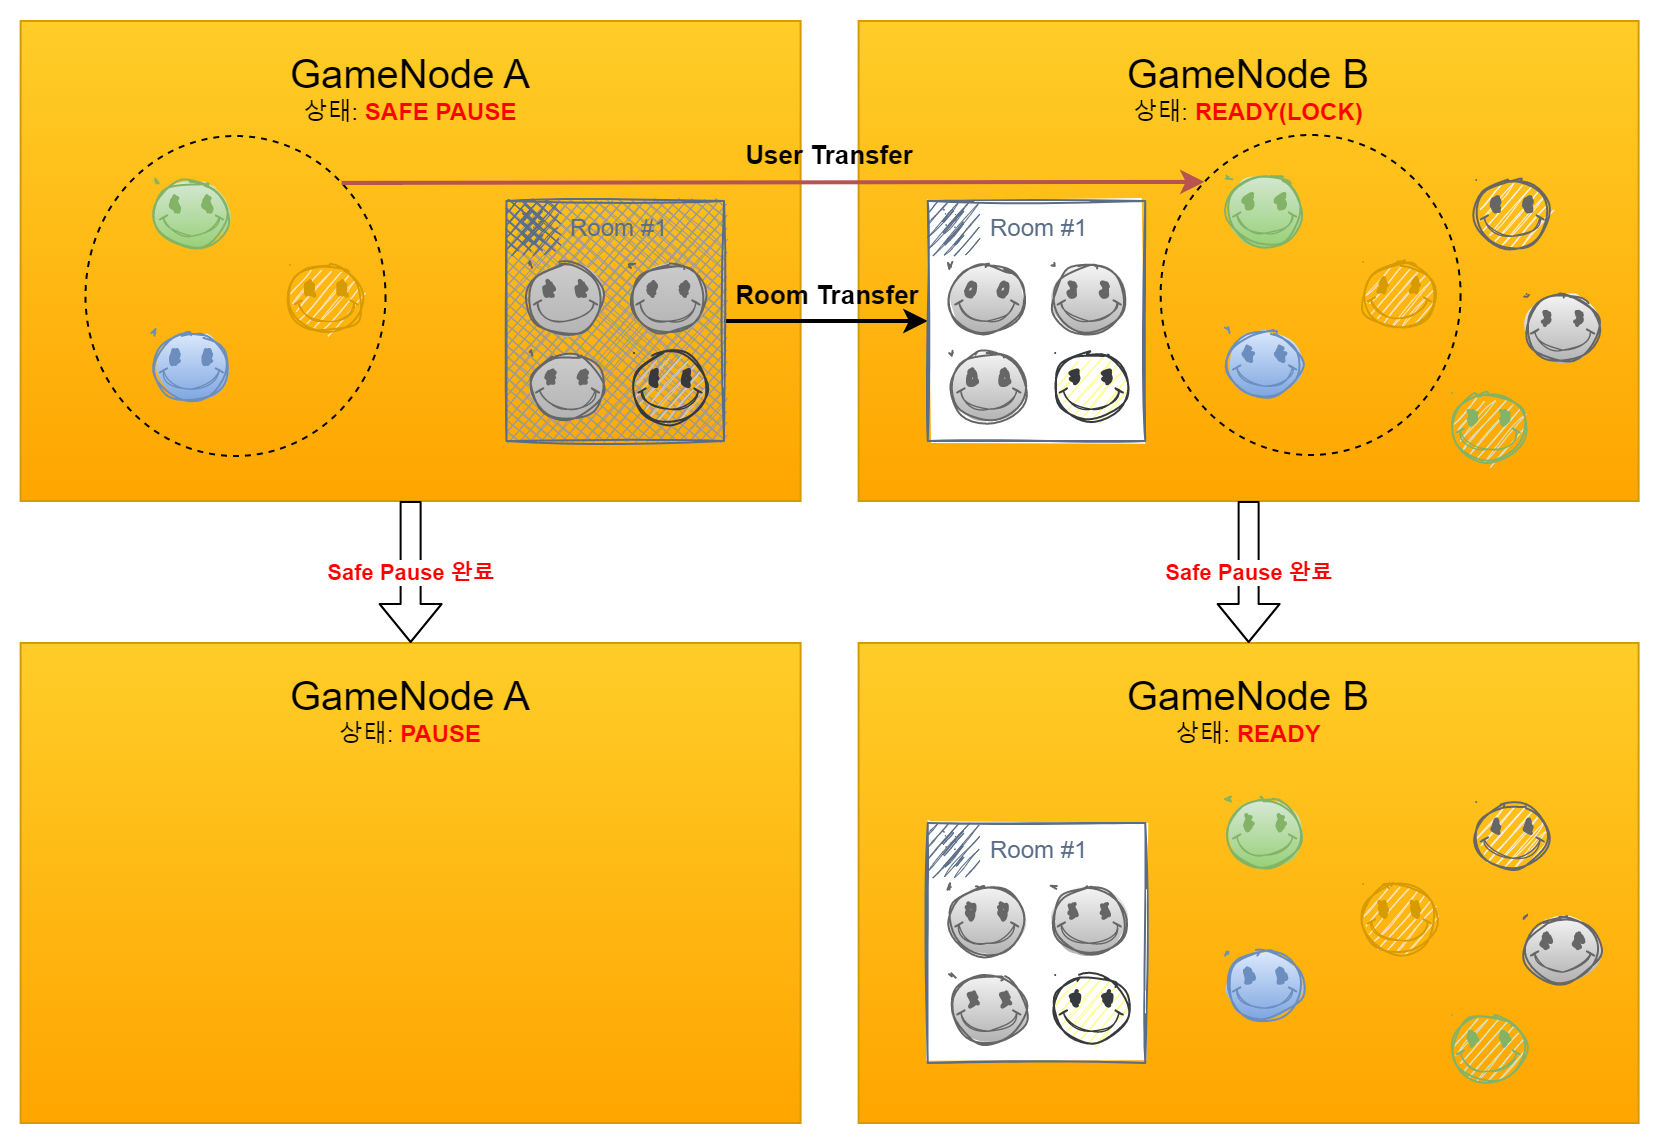

The diagram above was exported from draw.io. Its source (the exported page's mxGraphModel, read from the mxfile embedded in the PNG):
<mxGraphModel dx="1158" dy="6578" grid="1" gridSize="10" guides="1" tooltips="1" connect="1" arrows="0" fold="1" page="1" pageScale="1" pageWidth="1169" pageHeight="826" background="#ffffff" math="0" shadow="0">
  <root>
    <mxCell id="0" />
    <mxCell id="1" parent="0" />
    <mxCell id="2" value="&lt;font style=&quot;font-size: 20px&quot;&gt;GameNode B&lt;/font&gt;&lt;br&gt;상태: &lt;b&gt;&lt;font color=&quot;#ff0000&quot;&gt;READY(LOCK)&lt;/font&gt;&lt;/b&gt;&lt;br&gt;&lt;br&gt;&lt;br&gt;&lt;br&gt;&lt;br&gt;&lt;br&gt;&lt;br&gt;&lt;br&gt;&lt;br&gt;&lt;br&gt;&lt;br&gt;&lt;br&gt;&amp;nbsp;" style="rounded=0;whiteSpace=wrap;html=1;fillColor=#ffcd28;strokeColor=#d79b00;gradientColor=#ffa500;" vertex="1" parent="1">
      <mxGeometry x="1728.8100000000002" y="-4000" width="390" height="240" as="geometry" />
    </mxCell>
    <mxCell id="3" value="&lt;font style=&quot;font-size: 20px&quot;&gt;GameNode A&lt;/font&gt;&lt;br&gt;상태: &lt;b&gt;&lt;font color=&quot;#ff0000&quot;&gt;SAFE PAUSE&lt;/font&gt;&lt;/b&gt;&lt;br&gt;&lt;br&gt;&lt;br&gt;&lt;br&gt;&lt;br&gt;&lt;br&gt;&lt;br&gt;&lt;br&gt;&lt;br&gt;&lt;br&gt;&lt;br&gt;&lt;br&gt;&amp;nbsp;" style="rounded=0;whiteSpace=wrap;html=1;fillColor=#ffcd28;strokeColor=#d79b00;gradientColor=#ffa500;" vertex="1" parent="1">
      <mxGeometry x="1309.8100000000002" y="-4000" width="390" height="240" as="geometry" />
    </mxCell>
    <mxCell id="4" style="edgeStyle=orthogonalEdgeStyle;rounded=0;orthogonalLoop=1;jettySize=auto;html=1;exitX=1;exitY=0.5;exitDx=0;exitDy=0;entryX=0;entryY=0.5;entryDx=0;entryDy=0;strokeWidth=2;" edge="1" source="6" target="17" parent="1">
      <mxGeometry relative="1" as="geometry" />
    </mxCell>
    <mxCell id="5" value="&lt;b&gt;&lt;font style=&quot;font-size: 13px&quot;&gt;Room Transfer&lt;/font&gt;&lt;/b&gt;" style="edgeLabel;html=1;align=center;verticalAlign=middle;resizable=0;points=[];labelBackgroundColor=none;" connectable="0" vertex="1" parent="4">
      <mxGeometry x="0.2263" y="3" relative="1" as="geometry">
        <mxPoint x="-11" y="-11" as="offset" />
      </mxGeometry>
    </mxCell>
    <mxCell id="6" value="Room #1" style="points=[[0,0],[0.25,0],[0.5,0],[0.75,0],[1,0],[1,0.25],[1,0.5],[1,0.75],[1,1],[0.75,1],[0.5,1],[0.25,1],[0,1],[0,0.75],[0,0.5],[0,0.25]];outlineConnect=0;gradientColor=none;html=1;whiteSpace=wrap;fontSize=12;fontStyle=0;shape=mxgraph.aws4.group;grIcon=mxgraph.aws4.group_on_premise;strokeColor=#5A6C86;verticalAlign=top;align=left;spacingLeft=30;fontColor=#5A6C86;dashed=0;shadow=0;sketch=1;fillColor=#999999;fillStyle=cross-hatch;" vertex="1" parent="1">
      <mxGeometry x="1552.72" y="-3910" width="108.78" height="120" as="geometry" />
    </mxCell>
    <mxCell id="7" value="" style="verticalLabelPosition=bottom;verticalAlign=top;html=1;shape=mxgraph.basic.smiley;strokeColor=#666666;gradientColor=#b3b3b3;shadow=0;sketch=1;fillColor=#CCCCCC;" vertex="1" parent="1">
      <mxGeometry x="1615.5000000000002" y="-3878" width="36" height="34" as="geometry" />
    </mxCell>
    <mxCell id="8" value="" style="verticalLabelPosition=bottom;verticalAlign=top;html=1;shape=mxgraph.basic.smiley;gradientColor=#b3b3b3;strokeColor=#666666;shadow=0;sketch=1;fillColor=#CCCCCC;" vertex="1" parent="1">
      <mxGeometry x="1564.28" y="-3878" width="36" height="34" as="geometry" />
    </mxCell>
    <mxCell id="9" value="" style="verticalLabelPosition=bottom;verticalAlign=top;html=1;shape=mxgraph.basic.smiley;strokeColor=#36393d;shadow=0;sketch=1;fillColor=#CCCCCC;" vertex="1" parent="1">
      <mxGeometry x="1616.5000000000002" y="-3834" width="36" height="34" as="geometry" />
    </mxCell>
    <mxCell id="10" value="" style="verticalLabelPosition=bottom;verticalAlign=top;html=1;shape=mxgraph.basic.smiley;strokeColor=#666666;gradientColor=#b3b3b3;shadow=0;sketch=1;fillColor=#CCCCCC;" vertex="1" parent="1">
      <mxGeometry x="1565.28" y="-3834" width="36" height="34" as="geometry" />
    </mxCell>
    <mxCell id="11" value="" style="verticalLabelPosition=bottom;verticalAlign=top;html=1;shape=mxgraph.basic.smiley;fillColor=#d5e8d4;strokeColor=#82b366;gradientColor=#97d077;sketch=1;" vertex="1" parent="1">
      <mxGeometry x="1377.2" y="-3920.5" width="36" height="34" as="geometry" />
    </mxCell>
    <mxCell id="12" value="" style="verticalLabelPosition=bottom;verticalAlign=top;html=1;shape=mxgraph.basic.smiley;fillColor=#dae8fc;strokeColor=#6c8ebf;gradientColor=#7ea6e0;sketch=1;" vertex="1" parent="1">
      <mxGeometry x="1377.2" y="-3844" width="36" height="34" as="geometry" />
    </mxCell>
    <mxCell id="13" value="" style="verticalLabelPosition=bottom;verticalAlign=top;html=1;shape=mxgraph.basic.smiley;fillColor=#ffe6cc;strokeColor=#d79b00;sketch=1;" vertex="1" parent="1">
      <mxGeometry x="1444.5" y="-3878" width="36" height="34" as="geometry" />
    </mxCell>
    <mxCell id="14" value="" style="verticalLabelPosition=bottom;verticalAlign=top;html=1;shape=mxgraph.basic.smiley;gradientColor=#b3b3b3;fillColor=#f5f5f5;strokeColor=#666666;sketch=1;" vertex="1" parent="1">
      <mxGeometry x="2062.81" y="-3863.5" width="36" height="34" as="geometry" />
    </mxCell>
    <mxCell id="15" value="" style="verticalLabelPosition=bottom;verticalAlign=top;html=1;shape=mxgraph.basic.smiley;fillColor=#f5f5f5;strokeColor=#666666;fontColor=#333333;sketch=1;" vertex="1" parent="1">
      <mxGeometry x="2037.6200000000001" y="-3920.5" width="36" height="34" as="geometry" />
    </mxCell>
    <mxCell id="16" value="" style="verticalLabelPosition=bottom;verticalAlign=top;html=1;shape=mxgraph.basic.smiley;fillColor=#d5e8d4;strokeColor=#82b366;sketch=1;" vertex="1" parent="1">
      <mxGeometry x="2025.6100000000001" y="-3814" width="36" height="34" as="geometry" />
    </mxCell>
    <mxCell id="17" value="Room #1" style="points=[[0,0],[0.25,0],[0.5,0],[0.75,0],[1,0],[1,0.25],[1,0.5],[1,0.75],[1,1],[0.75,1],[0.5,1],[0.25,1],[0,1],[0,0.75],[0,0.5],[0,0.25]];outlineConnect=0;gradientColor=none;html=1;whiteSpace=wrap;fontSize=12;fontStyle=0;shape=mxgraph.aws4.group;grIcon=mxgraph.aws4.group_on_premise;strokeColor=#5A6C86;verticalAlign=top;align=left;spacingLeft=30;fontColor=#5A6C86;dashed=0;sketch=1;" vertex="1" parent="1">
      <mxGeometry x="1763.3400000000001" y="-3910" width="108.78" height="120" as="geometry" />
    </mxCell>
    <mxCell id="18" value="" style="verticalLabelPosition=bottom;verticalAlign=top;html=1;shape=mxgraph.basic.smiley;fillColor=#f5f5f5;strokeColor=#666666;gradientColor=#b3b3b3;sketch=1;" vertex="1" parent="1">
      <mxGeometry x="1826.1200000000001" y="-3878" width="36" height="34" as="geometry" />
    </mxCell>
    <mxCell id="19" value="" style="verticalLabelPosition=bottom;verticalAlign=top;html=1;shape=mxgraph.basic.smiley;gradientColor=#b3b3b3;fillColor=#f5f5f5;strokeColor=#666666;sketch=1;" vertex="1" parent="1">
      <mxGeometry x="1774.9" y="-3878" width="36" height="34" as="geometry" />
    </mxCell>
    <mxCell id="20" value="" style="verticalLabelPosition=bottom;verticalAlign=top;html=1;shape=mxgraph.basic.smiley;fillColor=#ffff88;strokeColor=#36393d;sketch=1;" vertex="1" parent="1">
      <mxGeometry x="1827.1200000000001" y="-3834" width="36" height="34" as="geometry" />
    </mxCell>
    <mxCell id="21" value="" style="verticalLabelPosition=bottom;verticalAlign=top;html=1;shape=mxgraph.basic.smiley;fillColor=#f5f5f5;strokeColor=#666666;gradientColor=#b3b3b3;sketch=1;" vertex="1" parent="1">
      <mxGeometry x="1775.9" y="-3834" width="36" height="34" as="geometry" />
    </mxCell>
    <mxCell id="22" value="" style="ellipse;whiteSpace=wrap;html=1;fillColor=none;dashed=1;" vertex="1" parent="1">
      <mxGeometry x="1342.25" y="-3942.5" width="150" height="160" as="geometry" />
    </mxCell>
    <mxCell id="23" value="" style="verticalLabelPosition=bottom;verticalAlign=top;html=1;shape=mxgraph.basic.smiley;fillColor=#d5e8d4;strokeColor=#82b366;gradientColor=#97d077;sketch=1;" vertex="1" parent="1">
      <mxGeometry x="1913.82" y="-3922" width="36" height="34" as="geometry" />
    </mxCell>
    <mxCell id="24" value="" style="verticalLabelPosition=bottom;verticalAlign=top;html=1;shape=mxgraph.basic.smiley;fillColor=#dae8fc;strokeColor=#6c8ebf;gradientColor=#7ea6e0;sketch=1;" vertex="1" parent="1">
      <mxGeometry x="1913.82" y="-3845.5" width="36" height="34" as="geometry" />
    </mxCell>
    <mxCell id="25" value="" style="verticalLabelPosition=bottom;verticalAlign=top;html=1;shape=mxgraph.basic.smiley;fillColor=#ffe6cc;strokeColor=#d79b00;sketch=1;" vertex="1" parent="1">
      <mxGeometry x="1981.1200000000001" y="-3879.5" width="36" height="34" as="geometry" />
    </mxCell>
    <mxCell id="26" value="" style="ellipse;whiteSpace=wrap;html=1;fillColor=none;dashed=1;" vertex="1" parent="1">
      <mxGeometry x="1879.8100000000002" y="-3943" width="150" height="160" as="geometry" />
    </mxCell>
    <mxCell id="27" style="edgeStyle=orthogonalEdgeStyle;orthogonalLoop=1;jettySize=auto;html=1;exitX=1;exitY=0;exitDx=0;exitDy=0;entryX=0;entryY=0;entryDx=0;entryDy=0;fillColor=#f8cecc;strokeColor=#b85450;strokeWidth=2;curved=1;" edge="1" source="22" target="26" parent="1">
      <mxGeometry relative="1" as="geometry">
        <mxPoint x="1799" y="-4091" as="sourcePoint" />
        <mxPoint x="1617.69" y="-4091" as="targetPoint" />
      </mxGeometry>
    </mxCell>
    <mxCell id="28" value="&lt;b&gt;&lt;font style=&quot;font-size: 13px&quot;&gt;User Transfer&lt;/font&gt;&lt;/b&gt;" style="edgeLabel;html=1;align=center;verticalAlign=middle;resizable=0;points=[];labelBackgroundColor=none;" connectable="0" vertex="1" parent="27">
      <mxGeometry x="-0.3045" y="-2" relative="1" as="geometry">
        <mxPoint x="93" y="-16" as="offset" />
      </mxGeometry>
    </mxCell>
    <mxCell id="29" value="&lt;font style=&quot;font-size: 20px&quot;&gt;GameNode B&lt;/font&gt;&lt;br&gt;상태: &lt;b&gt;&lt;font color=&quot;#ff0000&quot;&gt;READY&lt;/font&gt;&lt;/b&gt;&lt;br&gt;&lt;br&gt;&lt;br&gt;&lt;br&gt;&lt;br&gt;&lt;br&gt;&lt;br&gt;&lt;br&gt;&lt;br&gt;&lt;br&gt;&lt;br&gt;&lt;br&gt;&amp;nbsp;" style="rounded=0;whiteSpace=wrap;html=1;fillColor=#ffcd28;strokeColor=#d79b00;gradientColor=#ffa500;" vertex="1" parent="1">
      <mxGeometry x="1728.8100000000002" y="-3689" width="390" height="240" as="geometry" />
    </mxCell>
    <mxCell id="30" value="&lt;font style=&quot;font-size: 20px&quot;&gt;GameNode A&lt;/font&gt;&lt;br&gt;상태: &lt;b&gt;&lt;font color=&quot;#ff0000&quot;&gt;PAUSE&lt;/font&gt;&lt;/b&gt;&lt;br&gt;&lt;br&gt;&lt;br&gt;&lt;br&gt;&lt;br&gt;&lt;br&gt;&lt;br&gt;&lt;br&gt;&lt;br&gt;&lt;br&gt;&lt;br&gt;&lt;br&gt;&amp;nbsp;" style="rounded=0;whiteSpace=wrap;html=1;fillColor=#ffcd28;strokeColor=#d79b00;gradientColor=#ffa500;" vertex="1" parent="1">
      <mxGeometry x="1309.8100000000002" y="-3689" width="390" height="240" as="geometry" />
    </mxCell>
    <mxCell id="31" value="" style="verticalLabelPosition=bottom;verticalAlign=top;html=1;shape=mxgraph.basic.smiley;gradientColor=#b3b3b3;fillColor=#f5f5f5;strokeColor=#666666;sketch=1;" vertex="1" parent="1">
      <mxGeometry x="2062.81" y="-3552.5" width="36" height="34" as="geometry" />
    </mxCell>
    <mxCell id="32" value="" style="verticalLabelPosition=bottom;verticalAlign=top;html=1;shape=mxgraph.basic.smiley;fillColor=#f5f5f5;strokeColor=#666666;fontColor=#333333;sketch=1;" vertex="1" parent="1">
      <mxGeometry x="2037.6200000000001" y="-3609.5" width="36" height="34" as="geometry" />
    </mxCell>
    <mxCell id="33" value="" style="verticalLabelPosition=bottom;verticalAlign=top;html=1;shape=mxgraph.basic.smiley;fillColor=#d5e8d4;strokeColor=#82b366;sketch=1;" vertex="1" parent="1">
      <mxGeometry x="2025.6100000000001" y="-3503" width="36" height="34" as="geometry" />
    </mxCell>
    <mxCell id="34" value="Room #1" style="points=[[0,0],[0.25,0],[0.5,0],[0.75,0],[1,0],[1,0.25],[1,0.5],[1,0.75],[1,1],[0.75,1],[0.5,1],[0.25,1],[0,1],[0,0.75],[0,0.5],[0,0.25]];outlineConnect=0;gradientColor=none;html=1;whiteSpace=wrap;fontSize=12;fontStyle=0;shape=mxgraph.aws4.group;grIcon=mxgraph.aws4.group_on_premise;strokeColor=#5A6C86;verticalAlign=top;align=left;spacingLeft=30;fontColor=#5A6C86;dashed=0;sketch=1;" vertex="1" parent="1">
      <mxGeometry x="1763.3400000000001" y="-3599" width="108.78" height="120" as="geometry" />
    </mxCell>
    <mxCell id="35" value="" style="verticalLabelPosition=bottom;verticalAlign=top;html=1;shape=mxgraph.basic.smiley;fillColor=#f5f5f5;strokeColor=#666666;gradientColor=#b3b3b3;sketch=1;" vertex="1" parent="1">
      <mxGeometry x="1826.1200000000001" y="-3567" width="36" height="34" as="geometry" />
    </mxCell>
    <mxCell id="36" value="" style="verticalLabelPosition=bottom;verticalAlign=top;html=1;shape=mxgraph.basic.smiley;gradientColor=#b3b3b3;fillColor=#f5f5f5;strokeColor=#666666;sketch=1;" vertex="1" parent="1">
      <mxGeometry x="1774.9" y="-3567" width="36" height="34" as="geometry" />
    </mxCell>
    <mxCell id="37" value="" style="verticalLabelPosition=bottom;verticalAlign=top;html=1;shape=mxgraph.basic.smiley;fillColor=#ffff88;strokeColor=#36393d;sketch=1;" vertex="1" parent="1">
      <mxGeometry x="1827.1200000000001" y="-3523" width="36" height="34" as="geometry" />
    </mxCell>
    <mxCell id="38" value="" style="verticalLabelPosition=bottom;verticalAlign=top;html=1;shape=mxgraph.basic.smiley;fillColor=#f5f5f5;strokeColor=#666666;gradientColor=#b3b3b3;sketch=1;" vertex="1" parent="1">
      <mxGeometry x="1775.9" y="-3523" width="36" height="34" as="geometry" />
    </mxCell>
    <mxCell id="39" value="" style="verticalLabelPosition=bottom;verticalAlign=top;html=1;shape=mxgraph.basic.smiley;fillColor=#d5e8d4;strokeColor=#82b366;gradientColor=#97d077;sketch=1;" vertex="1" parent="1">
      <mxGeometry x="1913.82" y="-3611" width="36" height="34" as="geometry" />
    </mxCell>
    <mxCell id="40" value="" style="verticalLabelPosition=bottom;verticalAlign=top;html=1;shape=mxgraph.basic.smiley;fillColor=#dae8fc;strokeColor=#6c8ebf;gradientColor=#7ea6e0;sketch=1;" vertex="1" parent="1">
      <mxGeometry x="1913.82" y="-3534.5" width="36" height="34" as="geometry" />
    </mxCell>
    <mxCell id="41" value="" style="verticalLabelPosition=bottom;verticalAlign=top;html=1;shape=mxgraph.basic.smiley;fillColor=#ffe6cc;strokeColor=#d79b00;sketch=1;" vertex="1" parent="1">
      <mxGeometry x="1981.1200000000001" y="-3568.5" width="36" height="34" as="geometry" />
    </mxCell>
    <mxCell id="42" value="&lt;b&gt;Safe Pause 완료&lt;/b&gt;" style="shape=flexArrow;endArrow=classic;html=1;fontColor=#FF0000;curved=1;exitX=0.5;exitY=1;exitDx=0;exitDy=0;entryX=0.5;entryY=0;entryDx=0;entryDy=0;" edge="1" source="2" target="29" parent="1">
      <mxGeometry width="50" height="50" relative="1" as="geometry">
        <mxPoint x="1540" y="-3730" as="sourcePoint" />
        <mxPoint x="1590" y="-3780" as="targetPoint" />
      </mxGeometry>
    </mxCell>
    <mxCell id="43" value="&lt;b&gt;Safe Pause 완료&lt;/b&gt;" style="shape=flexArrow;endArrow=classic;html=1;fontColor=#FF0000;curved=1;exitX=0.5;exitY=1;exitDx=0;exitDy=0;entryX=0.5;entryY=0;entryDx=0;entryDy=0;" edge="1" source="3" target="30" parent="1">
      <mxGeometry width="50" height="50" relative="1" as="geometry">
        <mxPoint x="1230" y="-3680" as="sourcePoint" />
        <mxPoint x="1280" y="-3730" as="targetPoint" />
      </mxGeometry>
    </mxCell>
  </root>
</mxGraphModel>